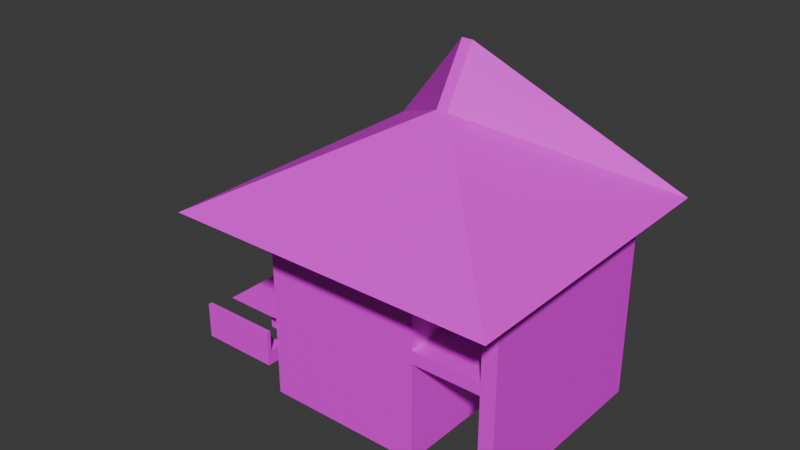 # Source: bakert.blend  (saved by Blender 4.0.36; exported with 4.5.12 LTS)
import bpy
from mathutils import Matrix  # noqa: F401  (used for matrix-valued properties, if any)

bpy.ops.wm.read_factory_settings(use_empty=True)
scene = bpy.context.scene
scene.name = 'Scene'

# ---- collections
col_collection = bpy.data.collections.new('Collection'); scene.collection.children.link(col_collection)

# ---- images (referenced by path relative to the original .blend; pixels are not part of the script)
import os
ASSET_DIR = os.environ.get("B2B_ASSET_DIR", "")  # directory of the original .blend (textures are referenced by path, not embedded)
HERE = os.path.dirname(os.path.abspath(__file__))  # packed textures are extracted next to this script under _unpacked/

def load_image(name, relpath, width, height, colorspace="sRGB"):
    """Load a texture the original file referenced (path relative to the .blend, or extracted next to this script)."""
    p = next((c for c in (os.path.join(HERE, relpath), os.path.join(ASSET_DIR, relpath)) if relpath and os.path.exists(c)), "")
    if p:
        img = bpy.data.images.load(p, check_existing=True)
        img.name = name
    else:  # same state as the original file: an image datablock whose file is absent (Cycles renders it pink)
        img = bpy.data.images.new(name, width, height)
        img.source = "FILE"
        img.filepath = "//" + (relpath or name)
    img.colorspace_settings.name = colorspace
    return img
img_house_3_texture_png = load_image('house 3 texture.png', 'house 3 texture.png', 1024, 1024, 'sRGB')

# ---- materials (node trees are filled in below, after node groups)
mat_material = bpy.data.materials.new('Material')
mat_material.alpha_threshold = 0.0
mat_material.use_transparent_shadow = False
mat_material.roughness = 0.5
mat_material.line_color = (0.0, 0.0, 0.0, 1.0)
mat_material_004 = bpy.data.materials.new('Material.004')
mat_material_004.use_transparent_shadow = False
mat_material_003 = bpy.data.materials.new('Material.003')
mat_material_003.use_transparent_shadow = False
mat_material_002 = bpy.data.materials.new('Material.002')
mat_material_002.use_transparent_shadow = False
mat_material_001 = bpy.data.materials.new('Material.001')
mat_material_001.use_transparent_shadow = False
mat_material_005 = bpy.data.materials.new('Material.005')
mat_material_005.use_transparent_shadow = False

# ---- material node trees
mat_material.use_nodes = True; mat_material.node_tree.nodes.clear()
_N = mat_material.node_tree.nodes; _L = mat_material.node_tree.links
n0 = _N.new('ShaderNodeOutputMaterial'); n0.name = 'Material Output'; n0.location = (300, 300)
n1 = _N.new('ShaderNodeBsdfPrincipled'); n1.name = 'Principled BSDF'; n1.location = (10, 300)
n1.inputs[3].default_value = 1.45
n2 = _N.new('ShaderNodeTexImage'); n2.name = 'Image Texture'; n2.location = (-180, 275)
n2.image = img_house_3_texture_png
_L.new(n1.outputs[0], n0.inputs[0])
_L.new(n2.outputs[0], n1.inputs[0])
n0.is_active_output = True
mat_material_004.use_nodes = True; mat_material_004.node_tree.nodes.clear()
_N = mat_material_004.node_tree.nodes; _L = mat_material_004.node_tree.links
n0 = _N.new('ShaderNodeBsdfPrincipled'); n0.name = 'Principled BSDF'; n0.location = (10, 300)
n0.inputs[3].default_value = 1.45
n1 = _N.new('ShaderNodeOutputMaterial'); n1.name = 'Material Output'; n1.location = (300, 300)
n2 = _N.new('ShaderNodeTexImage'); n2.name = 'Image Texture'; n2.location = (-280, 275)
n2.image = img_house_3_texture_png
_L.new(n0.outputs[0], n1.inputs[0])
_L.new(n2.outputs[0], n0.inputs[0])
n1.is_active_output = True
mat_material_003.use_nodes = True; mat_material_003.node_tree.nodes.clear()
_N = mat_material_003.node_tree.nodes; _L = mat_material_003.node_tree.links
n0 = _N.new('ShaderNodeBsdfPrincipled'); n0.name = 'Principled BSDF'; n0.location = (10, 300)
n0.inputs[3].default_value = 1.45
n1 = _N.new('ShaderNodeOutputMaterial'); n1.name = 'Material Output'; n1.location = (300, 300)
n2 = _N.new('ShaderNodeTexImage'); n2.name = 'Image Texture'; n2.location = (-280, 275)
n2.image = img_house_3_texture_png
_L.new(n0.outputs[0], n1.inputs[0])
_L.new(n2.outputs[0], n0.inputs[0])
n1.is_active_output = True
mat_material_002.use_nodes = True; mat_material_002.node_tree.nodes.clear()
_N = mat_material_002.node_tree.nodes; _L = mat_material_002.node_tree.links
n0 = _N.new('ShaderNodeBsdfPrincipled'); n0.name = 'Principled BSDF'; n0.location = (10, 300)
n0.inputs[0].default_value = (0.0, 0.0, 0.0, 1.0)
n0.inputs[3].default_value = 1.45
n1 = _N.new('ShaderNodeOutputMaterial'); n1.name = 'Material Output'; n1.location = (300, 300)
_L.new(n0.outputs[0], n1.inputs[0])
n1.is_active_output = True
mat_material_001.use_nodes = True; mat_material_001.node_tree.nodes.clear()
_N = mat_material_001.node_tree.nodes; _L = mat_material_001.node_tree.links
n0 = _N.new('ShaderNodeBsdfPrincipled'); n0.name = 'Principled BSDF'; n0.location = (10, 300)
n0.inputs[3].default_value = 1.45
n1 = _N.new('ShaderNodeOutputMaterial'); n1.name = 'Material Output'; n1.location = (300, 300)
n2 = _N.new('ShaderNodeTexImage'); n2.name = 'Image Texture'; n2.location = (-280, 275)
n2.image = img_house_3_texture_png
_L.new(n0.outputs[0], n1.inputs[0])
_L.new(n2.outputs[0], n0.inputs[0])
n1.is_active_output = True
mat_material_005.use_nodes = True; mat_material_005.node_tree.nodes.clear()
_N = mat_material_005.node_tree.nodes; _L = mat_material_005.node_tree.links
n0 = _N.new('ShaderNodeBsdfPrincipled'); n0.name = 'Principled BSDF'; n0.location = (10, 300)
n0.inputs[3].default_value = 1.45
n1 = _N.new('ShaderNodeOutputMaterial'); n1.name = 'Material Output'; n1.location = (300, 300)
n2 = _N.new('ShaderNodeTexImage'); n2.name = 'Image Texture'; n2.location = (-280, 275)
n2.image = img_house_3_texture_png
_L.new(n0.outputs[0], n1.inputs[0])
_L.new(n2.outputs[0], n0.inputs[0])
n1.is_active_output = True

# ---- world
world_world = bpy.data.worlds.new('World'); scene.world = world_world
world_world.use_nodes = True; world_world.node_tree.nodes.clear()
_N = world_world.node_tree.nodes; _L = world_world.node_tree.links
n0 = _N.new('ShaderNodeOutputWorld'); n0.name = 'World Output'; n0.location = (300, 300)
n1 = _N.new('ShaderNodeBackground'); n1.name = 'Background'; n1.location = (10, 300)
n1.inputs[0].default_value = (0.05088, 0.05088, 0.05088, 1.0)
_L.new(n1.outputs[0], n0.inputs[0])
n0.is_active_output = True
world_world.color = (0.05088, 0.05088, 0.05088)
world_world.use_sun_shadow = False
world_world.sun_shadow_jitter_overblur = 0.0

# ---- meshes
me_cube = bpy.data.meshes.new('Cube')
me_cube.from_pydata([(1.0, 1.0, 1.0), (1.0, 1.0, -1.0), (1.0, -1.0, 1.0), (1.0, -1.0, -1.0), (-1.0, 1.0, 1.0), (-1.0, 1.0, -1.0), (-1.0, -1.0, 1.0), (-1.0, -1.0, -1.0), (1.0, -1.0, 2.533), (-1.0, -1.0, 2.533), (1.0, 1.0, 2.533), (-1.0, 1.0, 2.533), (1.0, 1.0, 0.7595), (1.0, -1.0, 0.7707), (1.0, -0.5761, 0.7683), (1.0, -0.5761, 1.0), (1.955, -0.5761, 1.0), (1.955, -1.0, 1.0), (1.955, -1.0, 0.7707), (1.955, -0.5761, 0.7683), (-1.0, 1.0, 2.473), (1.0, 1.0, 2.473), (1.0, -1.0, 2.277), (-1.0, -1.0, 2.277), (-1.0, 1.467, 2.533), (1.0, 1.467, 2.533), (-1.0, 1.467, 2.473), (1.0, 1.467, 2.473), (0.9325, 0.8453, -1.001), (0.9325, 0.8453, -0.7357), (0.9325, 1.001, -1.001), (0.9325, 1.001, -0.7357), (1.895, 0.8453, -1.001), (1.895, 0.8453, -0.7357), (1.895, 1.001, -1.001), (1.895, 1.001, -0.7357), (0.9325, 0.6473, -0.678), (0.9325, 0.6473, -0.4122), (0.9325, 0.8028, -0.678), (0.9325, 0.8028, -0.4122), (1.895, 0.6473, -0.678), (1.895, 0.6473, -0.4122), (1.895, 0.8028, -0.678), (1.895, 0.8028, -0.4122), (0.9325, 0.435, -0.4025), (0.9325, 0.435, -0.1367), (0.9325, 0.5904, -0.4025), (0.9325, 0.5904, -0.1367), (1.895, 0.435, -0.4025), (1.895, 0.435, -0.1367), (1.895, 0.5904, -0.4025), (1.895, 0.5904, -0.1367), (0.9325, 0.2303, -0.1148), (0.9325, 0.2303, 0.151), (0.9325, 0.3857, -0.1148), (0.9325, 0.3857, 0.151), (1.895, 0.2303, -0.1148), (1.895, 0.2303, 0.151), (1.895, 0.3857, -0.1148), (1.895, 0.3857, 0.151), (0.9325, 0.03015, 0.1341), (0.9325, 0.03015, 0.3998), (0.9325, 0.1856, 0.1341), (0.9325, 0.1856, 0.3998), (1.895, 0.03015, 0.1341), (1.895, 0.03015, 0.3998), (1.895, 0.1856, 0.1341), (1.895, 0.1856, 0.3998), (0.9325, -0.1791, 0.3984), (0.9325, -0.1791, 0.6642), (0.9325, -0.02363, 0.3984), (0.9325, -0.02363, 0.6642), (1.895, -0.1791, 0.3984), (1.895, -0.1791, 0.6642), (1.895, -0.02363, 0.3984), (1.895, -0.02363, 0.6642), (0.9325, -0.3519, 0.6231), (0.9325, -0.3519, 0.8889), (0.9325, -0.1965, 0.6231), (0.9325, -0.1965, 0.8889), (1.895, -0.3519, 0.6231), (1.895, -0.3519, 0.8889), (1.895, -0.1965, 0.6231), (1.895, -0.1965, 0.8889), (0.9325, -0.5762, 0.7264), (0.9325, -0.5762, 0.9921), (0.9325, -0.4208, 0.7264), (0.9325, -0.4208, 0.9921), (1.895, -0.5762, 0.7264), (1.895, -0.5762, 0.9921), (1.895, -0.4208, 0.7264), (1.895, -0.4208, 0.9921), (1.878, -1.017, -1.011), (1.878, -1.017, 2.526), (1.878, 1.119, -1.011), (1.878, 1.119, 2.526), (2.067, -1.017, -1.011), (2.067, -1.017, 2.526), (2.067, 1.119, -1.011), (2.067, 1.119, 2.526), (1.878, -1.017, 2.304), (1.878, 1.119, 2.304), (2.067, 1.119, 2.304), (2.067, -1.017, 2.304), (1.011, -1.017, 2.304), (1.011, -1.017, 2.526), (1.011, 1.119, 2.526), (1.011, 1.119, 2.304)], [], [(21, 20, 26, 27), (3, 13, 2, 6, 7), (7, 6, 4, 5), (5, 1, 3, 7), (1, 12, 14, 13, 3), (5, 4, 0, 12, 1), (10, 11, 9, 8), (23, 22, 8, 9), (20, 23, 9, 11), (22, 21, 10, 8), (14, 15, 16, 19), (15, 14, 12, 0), (18, 19, 16, 17), (2, 13, 18, 17), (13, 14, 19, 18), (15, 2, 17, 16), (2, 15, 0, 21, 22), (4, 6, 23, 20), (6, 2, 22, 23), (0, 4, 20, 21), (27, 26, 24, 25), (11, 10, 25, 24), (10, 21, 27, 25), (20, 11, 24, 26), (28, 29, 31, 30), (30, 31, 35, 34), (34, 35, 33, 32), (32, 33, 29, 28), (30, 34, 32, 28), (35, 31, 29, 33), (36, 37, 39, 38), (38, 39, 43, 42), (42, 43, 41, 40), (40, 41, 37, 36), (38, 42, 40, 36), (43, 39, 37, 41), (44, 45, 47, 46), (46, 47, 51, 50), (50, 51, 49, 48), (48, 49, 45, 44), (46, 50, 48, 44), (51, 47, 45, 49), (52, 53, 55, 54), (54, 55, 59, 58), (58, 59, 57, 56), (56, 57, 53, 52), (54, 58, 56, 52), (59, 55, 53, 57), (60, 61, 63, 62), (62, 63, 67, 66), (66, 67, 65, 64), (64, 65, 61, 60), (62, 66, 64, 60), (67, 63, 61, 65), (68, 69, 71, 70), (70, 71, 75, 74), (74, 75, 73, 72), (72, 73, 69, 68), (70, 74, 72, 68), (75, 71, 69, 73), (76, 77, 79, 78), (78, 79, 83, 82), (82, 83, 81, 80), (80, 81, 77, 76), (78, 82, 80, 76), (83, 79, 77, 81), (84, 85, 87, 86), (86, 87, 91, 90), (90, 91, 89, 88), (88, 89, 85, 84), (86, 90, 88, 84), (91, 87, 85, 89), (100, 93, 105, 104), (101, 95, 99, 102), (102, 99, 97, 103), (103, 97, 93, 100), (94, 98, 96, 92), (99, 95, 93, 97), (96, 103, 100, 92), (98, 102, 103, 96), (94, 101, 102, 98), (92, 100, 101, 94), (104, 105, 106, 107), (101, 100, 104, 107), (93, 95, 106, 105), (95, 101, 107, 106)])
_uv = me_cube.uv_layers.new(name='UVMap')
_uv.uv.foreach_set('vector', [0.7913, 0.8591, 0.7913, 0.6091, 0.7913, 0.6091, 0.7913, 0.8591, 0.7306, 0.6686, 0.9519, 0.6686, 0.9806, 0.6686, 0.9806, 0.9186, 0.7306, 0.9186, 0.9937, 0.9938, 0.7049, 0.9923, 0.7111, 0.5439, 0.9984, 0.5435, 0.6189, 0.1598, 0.8689, 0.1598, 0.8689, 0.4098, 0.6189, 0.4098, 0.7404, 0.5913, 0.9603, 0.5913, 0.9614, 0.7884, 0.9617, 0.8413, 0.7404, 0.8413, 0.5671, 0.04676, 0.5565, 0.5317, -0.006914, 0.5203, 0.001234, 0.4787, 0.00381, 0.034, 0.625, 0.6052, 0.875, 0.6052, 0.875, 0.8552, 0.625, 0.8552, 0.7329, 1.0, 0.7329, 0.75, 0.7329, 0.75, 0.7329, 1.0, 0.8472, 0.8909, 0.8472, 0.6409, 0.8472, 0.6409, 0.8472, 0.8909, 0.625, 0.75, 0.625, 0.5, 0.625, 0.5, 0.625, 0.75, 0.596, 0.697, 0.625, 0.697, 0.625, 0.697, 0.596, 0.697, 0.877, 0.7884, 0.848, 0.7884, 0.8469, 0.5913, 0.877, 0.5913, 0.5963, 0.75, 0.596, 0.697, 0.625, 0.697, 0.625, 0.75, 0.9954, 0.5768, 0.9667, 0.5768, 0.9667, 0.5768, 0.9954, 0.5768, 0.5963, 0.75, 0.596, 0.697, 0.596, 0.697, 0.5963, 0.75, 0.8841, 0.8773, 0.8841, 0.8963, 0.8841, 0.8963, 0.8841, 0.8773, 0.7384, 0.813, 0.7384, 0.76, 0.7384, 0.563, 0.7384, 0.563, 0.7384, 0.813, 0.9552, 0.9445, 0.952, 0.629, 0.7456, 0.629, 0.7536, 0.9088, 0.7583, 0.9603, 0.7488, 0.7222, 0.9885, 0.7103, 0.9901, 0.9266, 0.3853, 0.9822, 0.3853, 0.5496, 0.0202, 0.5496, 0.01068, 0.9901, 0.746, 0.8748, 0.746, 0.6248, 0.746, 0.6248, 0.746, 0.8748, 0.875, 0.5, 0.625, 0.5, 0.625, 0.5, 0.875, 0.5, 0.9123, 0.8906, 0.9123, 0.8906, 0.9123, 0.8906, 0.9123, 0.8906, 0.625, 0.25, 0.625, 0.25, 0.625, 0.25, 0.625, 0.25, 0.375, 0.0, 0.625, 0.0, 0.625, 0.25, 0.375, 0.25, 0.7202, 0.5839, 0.9702, 0.5839, 0.9702, 0.8339, 0.7202, 0.8339, 0.375, 0.5, 0.625, 0.5, 0.625, 0.75, 0.375, 0.75, 0.7454, 0.5768, 0.9954, 0.5768, 0.9954, 0.8268, 0.7454, 0.8268, 0.125, 0.5, 0.375, 0.5, 0.375, 0.75, 0.125, 0.75, 0.7182, 0.689, 0.9682, 0.689, 0.9682, 0.939, 0.7182, 0.939, 0.375, 0.0, 0.625, 0.0, 0.625, 0.25, 0.375, 0.25, 0.7202, 0.5839, 0.9702, 0.5839, 0.9702, 0.8339, 0.7202, 0.8339, 0.375, 0.5, 0.625, 0.5, 0.625, 0.75, 0.375, 0.75, 0.7454, 0.5768, 0.9954, 0.5768, 0.9954, 0.8268, 0.7454, 0.8268, 0.125, 0.5, 0.375, 0.5, 0.375, 0.75, 0.125, 0.75, 0.7794, 0.6876, 0.8552, 0.6876, 0.8552, 0.777, 0.7794, 0.777, 0.375, 0.0, 0.625, 0.0, 0.625, 0.25, 0.375, 0.25, 0.7202, 0.5839, 0.9702, 0.5839, 0.9702, 0.8339, 0.7202, 0.8339, 0.375, 0.5, 0.625, 0.5, 0.625, 0.75, 0.375, 0.75, 0.7454, 0.5768, 0.9954, 0.5768, 0.9954, 0.8268, 0.7454, 0.8268, 0.125, 0.5, 0.375, 0.5, 0.375, 0.75, 0.125, 0.75, 0.7794, 0.6876, 0.8552, 0.6876, 0.8552, 0.777, 0.7794, 0.777, 0.375, 0.0, 0.625, 0.0, 0.625, 0.25, 0.375, 0.25, 0.7202, 0.5839, 0.9702, 0.5839, 0.9702, 0.8339, 0.7202, 0.8339, 0.375, 0.5, 0.625, 0.5, 0.625, 0.75, 0.375, 0.75, 0.7454, 0.5768, 0.9954, 0.5768, 0.9954, 0.8268, 0.7454, 0.8268, 0.125, 0.5, 0.375, 0.5, 0.375, 0.75, 0.125, 0.75, 0.7794, 0.6876, 0.8552, 0.6876, 0.8552, 0.777, 0.7794, 0.777, 0.375, 0.0, 0.625, 0.0, 0.625, 0.25, 0.375, 0.25, 0.7202, 0.5839, 0.9702, 0.5839, 0.9702, 0.8339, 0.7202, 0.8339, 0.375, 0.5, 0.625, 0.5, 0.625, 0.75, 0.375, 0.75, 0.7454, 0.5768, 0.9954, 0.5768, 0.9954, 0.8268, 0.7454, 0.8268, 0.125, 0.5, 0.375, 0.5, 0.375, 0.75, 0.125, 0.75, 0.751, 0.6858, 1.001, 0.6858, 1.001, 0.9358, 0.751, 0.9358, 0.375, 0.0, 0.625, 0.0, 0.625, 0.25, 0.375, 0.25, 0.7202, 0.5839, 0.9702, 0.5839, 0.9702, 0.8339, 0.7202, 0.8339, 0.375, 0.5, 0.625, 0.5, 0.625, 0.75, 0.375, 0.75, 0.7454, 0.5768, 0.9954, 0.5768, 0.9954, 0.8268, 0.7454, 0.8268, 0.125, 0.5, 0.375, 0.5, 0.375, 0.75, 0.125, 0.75, 0.7794, 0.6876, 0.8552, 0.6876, 0.8552, 0.777, 0.7794, 0.777, 0.375, 0.0, 0.625, 0.0, 0.625, 0.25, 0.375, 0.25, 0.7202, 0.5839, 0.9702, 0.5839, 0.9702, 0.8339, 0.7202, 0.8339, 0.375, 0.5, 0.625, 0.5, 0.625, 0.75, 0.375, 0.75, 0.7454, 0.5768, 0.9954, 0.5768, 0.9954, 0.8268, 0.7454, 0.8268, 0.125, 0.5, 0.375, 0.5, 0.375, 0.75, 0.125, 0.75, 0.8841, 0.8069, 0.96, 0.8069, 0.96, 0.8963, 0.8841, 0.8963, 0.375, 0.0, 0.625, 0.0, 0.625, 0.25, 0.375, 0.25, 0.375, 0.25, 0.625, 0.25, 0.625, 0.5, 0.375, 0.5, 0.375, 0.5, 0.625, 0.5, 0.625, 0.75, 0.375, 0.75, 0.7454, 0.5768, 0.9954, 0.5768, 0.9954, 0.8268, 0.7454, 0.8268, 0.125, 0.5, 0.375, 0.5, 0.375, 0.75, 0.125, 0.75, 0.7794, 0.6876, 0.8552, 0.6876, 0.8552, 0.777, 0.7794, 0.777, 0.8026, 0.8772, 0.9274, 0.8772, 0.9274, 0.8772, 0.8026, 0.8772, 0.7875, 0.6406, 0.9123, 0.6406, 0.9123, 0.8906, 0.7875, 0.8906, 0.7295, 0.6071, 0.8543, 0.6071, 0.8543, 0.8571, 0.7295, 0.8571, 0.7219, 0.75, 0.8467, 0.75, 0.8467, 1.0, 0.7219, 1.0, 0.125, 0.5, 0.375, 0.5, 0.375, 0.75, 0.125, 0.75, 0.625, 0.5, 0.875, 0.5, 0.875, 0.75, 0.625, 0.75, 0.7933, 0.75, 0.9185, 0.75, 0.9185, 1.0, 0.7933, 1.0, 0.8433, 0.6191, 0.9685, 0.6191, 0.9685, 0.8691, 0.8433, 0.8691, 0.7278, 0.7351, 0.853, 0.7351, 0.853, 0.9851, 0.7278, 0.9851, 0.7631, 0.5953, 0.8883, 0.5953, 0.8883, 0.8453, 0.7631, 0.8453, 0.7986, 0.6429, 0.9234, 0.6429, 0.9234, 0.8929, 0.7986, 0.8929, 0.5002, 0.25, 0.5002, 0.0, 0.5002, 0.0, 0.5002, 0.25, 0.875, 0.75, 0.875, 0.5, 0.875, 0.5, 0.875, 0.75, 0.9123, 0.6406, 0.7875, 0.6406, 0.7875, 0.6406, 0.9123, 0.6406])
me_cube.materials.append(mat_material)
me_cube.use_mirror_vertex_groups = False
me_cube.update()
me_cube_010 = bpy.data.meshes.new('Cube.010')
me_cube_010.from_pydata([(-1.0, -1.0, -1.657), (-0.03409, -0.03409, 0.3429), (-1.0, 0.863, -1.613), (-0.03409, 0.1711, 1.613), (1.0, -1.0, -1.657), (0.03409, -0.03409, 0.3429), (1.0, 0.863, -1.613), (0.03409, 0.1711, 1.613)], [], [(0, 1, 3, 2), (2, 3, 7, 6), (6, 7, 5, 4), (4, 5, 1, 0), (2, 6, 4, 0), (7, 3, 1, 5)])
_uv = me_cube_010.uv_layers.new(name='UVMap')
_uv.uv.foreach_set('vector', [0.7429, 0.6174, 0.9929, 0.6174, 0.9929, 0.8674, 0.7429, 0.8674, 0.7441, 0.5855, 0.9696, 0.6568, 0.9575, 0.88, 0.7697, 0.8679, 0.7303, 0.648, 0.9803, 0.648, 0.9803, 0.898, 0.7303, 0.898, 0.7479, 0.75, 0.9979, 0.75, 0.9979, 1.0, 0.7479, 1.0, 0.7877, 0.5976, 1.038, 0.5976, 1.038, 0.8476, 0.7877, 0.8476, 0.625, 0.5, 0.875, 0.5, 0.875, 0.75, 0.625, 0.75])
me_cube_010.materials.append(mat_material_004)
me_cube_010.update()
me_cube_011 = bpy.data.meshes.new('Cube.011')
me_cube_011.from_pydata([(-1.0, -1.0, -1.0), (-1.0, -1.0, 1.0), (-1.0, 1.0, -1.0), (-1.0, 1.0, 1.0), (1.0, -1.0, -1.0), (1.0, -1.0, 1.0), (1.0, 1.0, -1.0), (1.0, 1.0, 1.0), (-0.2746, -0.2746, 1.184), (-0.2746, 0.2746, 1.184), (0.2746, 0.2746, 1.184), (0.2746, -0.2746, 1.184), (-0.2746, -0.2746, 14.56), (-0.2746, 0.2746, 14.56), (0.2746, 0.2746, 14.56), (0.2746, -0.2746, 14.56)], [], [(0, 1, 3, 2), (2, 3, 7, 6), (6, 7, 5, 4), (4, 5, 1, 0), (2, 6, 4, 0), (5, 7, 10, 11), (8, 11, 15, 12), (3, 1, 8, 9), (1, 5, 11, 8), (7, 3, 9, 10), (14, 13, 12, 15), (10, 9, 13, 14), (11, 10, 14, 15), (9, 8, 12, 13)])
_uv = me_cube_011.uv_layers.new(name='UVMap')
_uv.uv.foreach_set('vector', [0.7278, 0.5922, 0.9778, 0.5922, 0.9778, 0.8422, 0.7278, 0.8422, 0.8109, 0.6642, 0.8893, 0.6642, 0.8893, 0.7425, 0.8109, 0.7425, 0.8109, 0.7425, 0.8893, 0.7425, 0.8893, 0.8209, 0.8109, 0.8209, 0.8109, 0.8209, 0.8893, 0.8209, 0.8893, 0.8992, 0.8109, 0.8992, 0.7326, 0.7425, 0.8109, 0.7425, 0.8109, 0.8209, 0.7326, 0.8209, 0.8893, 0.8209, 0.8893, 0.7425, 0.8893, 0.7425, 0.8893, 0.8209, 0.7661, 1.0, 0.7661, 0.75, 0.7661, 0.75, 0.7661, 1.0, 0.8893, 0.6642, 0.8893, 0.5859, 0.8893, 0.5859, 0.8893, 0.6642, 0.8893, 0.8992, 0.8893, 0.8209, 0.8893, 0.8209, 0.8893, 0.8992, 0.8893, 0.7425, 0.8893, 0.6642, 0.8893, 0.6642, 0.8893, 0.7425, 0.7485, 0.6417, 0.9985, 0.6417, 0.9985, 0.8917, 0.7485, 0.8917, 0.7762, 0.878, 0.7762, 0.628, 0.7762, 0.628, 0.7762, 0.878, 0.8893, 0.8209, 0.8893, 0.7425, 0.8893, 0.7425, 0.8893, 0.8209, 0.756, 0.9146, 0.756, 0.6646, 0.756, 0.6646, 0.756, 0.9146])
me_cube_011.materials.append(mat_material_003)
me_cube_011.update()
me_cube_012 = bpy.data.meshes.new('Cube.012')
me_cube_012.from_pydata([(-1.0, -1.0, -1.0), (-1.0, -1.0, 1.0), (-1.0, 1.0, -1.0), (-1.0, 1.0, 1.0), (1.0, -1.0, -1.0), (1.0, -1.0, 1.0), (1.0, 1.0, -1.0), (1.0, 1.0, 1.0), (0.0, 1.0, 9.546), (0.0, 1.0, 11.55), (0.0, -1.0, 9.546), (0.0, -1.0, 11.55), (-0.5, 1.0, -1.0), (-0.5, -1.0, 1.0), (-0.5, 1.0, 1.0), (-0.5, -1.0, -1.0), (0.5, 1.0, 1.0), (0.5, -1.0, -1.0), (0.5, 1.0, -1.0), (0.5, -1.0, 1.0), (1.0, 1.0, 1.0), (1.0, 1.0, -1.0), (1.0, -1.0, -1.0), (1.0, -1.0, 1.0), (-1.0, 1.0, -1.0), (-1.0, -1.0, -1.0), (-1.0, -1.0, 1.0), (-1.0, 1.0, 1.0), (-1.008, 1.0, -1.0), (-1.008, -1.0, -1.0), (-1.008, -1.0, 1.0), (-1.008, 1.0, 1.0), (-1.008, 1.0, -1.0), (-1.008, -1.0, -1.0), (-1.008, -1.0, 1.0), (-1.008, 1.0, 1.0)], [], [(3, 2, 24, 27), (18, 16, 7, 6), (5, 4, 22, 23), (15, 13, 1, 0), (18, 6, 4, 17), (14, 3, 1, 13), (16, 9, 11, 19), (12, 8, 10, 15), (17, 19, 11, 10), (12, 14, 9, 8), (2, 3, 14, 12), (2, 12, 15, 0), (9, 14, 13, 11), (10, 11, 13, 15), (4, 5, 19, 17), (7, 16, 19, 5), (8, 18, 17, 10), (8, 9, 16, 18), (21, 20, 23, 22), (4, 6, 21, 22), (7, 5, 23, 20), (6, 7, 20, 21), (27, 24, 28, 31), (0, 1, 26, 25), (1, 3, 27, 26), (2, 0, 25, 24), (29, 30, 34, 33), (25, 26, 30, 29), (26, 27, 31, 30), (24, 25, 29, 28), (33, 34, 35, 32), (30, 31, 35, 34), (28, 29, 33, 32), (31, 28, 32, 35)])
_uv = me_cube_012.uv_layers.new(name='UVMap')
_uv.uv.foreach_set('vector', [0.625, 0.25, 0.375, 0.25, 0.375, 0.25, 0.625, 0.25, 0.375, 0.4375, 0.625, 0.4375, 0.625, 0.5, 0.375, 0.5, 0.625, 0.75, 0.375, 0.75, 0.375, 0.75, 0.625, 0.75, 0.375, 0.9375, 0.625, 0.9375, 0.625, 1.0, 0.375, 1.0, 0.3125, 0.5, 0.375, 0.5, 0.375, 0.75, 0.3125, 0.75, 0.8125, 0.5, 0.875, 0.5, 0.875, 0.75, 0.8125, 0.75, 0.6875, 0.5, 0.75, 0.5, 0.75, 0.75, 0.6875, 0.75, 0.1875, 0.5, 0.25, 0.5, 0.25, 0.75, 0.1875, 0.75, 0.375, 0.8125, 0.625, 0.8125, 0.625, 0.875, 0.375, 0.875, 0.375, 0.3125, 0.625, 0.3125, 0.625, 0.375, 0.375, 0.375, 0.375, 0.25, 0.625, 0.25, 0.625, 0.3125, 0.375, 0.3125, 0.125, 0.5, 0.1875, 0.5, 0.1875, 0.75, 0.125, 0.75, 0.75, 0.5, 0.8125, 0.5, 0.8125, 0.75, 0.75, 0.75, 0.375, 0.875, 0.625, 0.875, 0.625, 0.9375, 0.375, 0.9375, 0.375, 0.75, 0.625, 0.75, 0.625, 0.8125, 0.375, 0.8125, 0.625, 0.5, 0.6875, 0.5, 0.6875, 0.75, 0.625, 0.75, 0.25, 0.5, 0.3125, 0.5, 0.3125, 0.75, 0.25, 0.75, 0.375, 0.375, 0.625, 0.375, 0.625, 0.4375, 0.375, 0.4375, 0.375, 0.5, 0.625, 0.5, 0.625, 0.75, 0.375, 0.75, 0.375, 0.75, 0.375, 0.5, 0.375, 0.5, 0.375, 0.75, 0.625, 0.5, 0.625, 0.75, 0.625, 0.75, 0.625, 0.5, 0.375, 0.5, 0.625, 0.5, 0.625, 0.5, 0.375, 0.5, 0.625, 0.25, 0.375, 0.25, 0.375, 0.25, 0.625, 0.25, 0.375, 1.0, 0.625, 1.0, 0.625, 1.0, 0.375, 1.0, 0.875, 0.75, 0.875, 0.5, 0.875, 0.5, 0.875, 0.75, 0.125, 0.5, 0.125, 0.75, 0.125, 0.75, 0.125, 0.5, 0.375, 1.0, 0.625, 1.0, 0.625, 1.0, 0.375, 1.0, 0.375, 1.0, 0.625, 1.0, 0.625, 1.0, 0.375, 1.0, 0.875, 0.75, 0.875, 0.5, 0.875, 0.5, 0.875, 0.75, 0.125, 0.5, 0.125, 0.75, 0.125, 0.75, 0.125, 0.5, 0.375, 0.0, 0.625, 0.0, 0.625, 0.25, 0.375, 0.25, 0.875, 0.75, 0.875, 0.5, 0.875, 0.5, 0.875, 0.75, 0.125, 0.5, 0.125, 0.75, 0.125, 0.75, 0.125, 0.5, 0.625, 0.25, 0.375, 0.25, 0.375, 0.25, 0.625, 0.25])
me_cube_012.materials.append(mat_material_002)
me_cube_012.update()
me_cube_013 = bpy.data.meshes.new('Cube.013')
me_cube_013.from_pydata([(-1.0, -1.0, -1.0), (-1.0, -1.0, 1.0), (-1.0, 1.0, -1.0), (-1.0, 1.0, 1.0), (1.0, -1.0, -1.0), (1.0, -1.0, 1.0), (1.0, 1.0, -1.0), (1.0, 1.0, 1.0), (-1.0, -4.827, 1.118), (-1.0, -2.827, 1.118), (1.0, -2.827, 1.118), (1.0, -4.827, 1.118), (-1.0, -8.262, 1.142), (-1.0, -6.262, 1.142), (1.0, -6.262, 1.142), (1.0, -8.262, 1.142), (-1.0, -11.56, 0.9762), (-1.0, -9.557, 0.9762), (1.0, -9.557, 0.9762), (1.0, -11.56, 0.9762), (-1.0, -11.56, -0.9882), (-1.0, -9.557, -0.9882), (1.0, -9.557, -0.9882), (1.0, -11.56, -0.9882)], [], [(0, 1, 3, 2), (2, 3, 7, 6), (6, 7, 5, 4), (4, 5, 1, 0), (2, 6, 4, 0), (5, 7, 10, 11), (8, 11, 15, 12), (3, 1, 8, 9), (1, 5, 11, 8), (7, 3, 9, 10), (15, 14, 18, 19), (10, 9, 13, 14), (11, 10, 14, 15), (9, 8, 12, 13), (19, 18, 22, 23), (13, 12, 16, 17), (12, 15, 19, 16), (14, 13, 17, 18), (22, 21, 20, 23), (17, 16, 20, 21), (16, 19, 23, 20), (18, 17, 21, 22)])
_uv = me_cube_013.uv_layers.new(name='UVMap')
_uv.uv.foreach_set('vector', [0.375, 0.0, 0.625, 0.0, 0.625, 0.25, 0.375, 0.25, 0.4128, 0.6154, 0.6628, 0.6154, 0.6628, 0.8654, 0.4128, 0.8654, 0.375, 0.5, 0.625, 0.5, 0.625, 0.75, 0.375, 0.75, 0.375, 0.75, 0.625, 0.75, 0.625, 1.0, 0.375, 1.0, 0.125, 0.5, 0.375, 0.5, 0.375, 0.75, 0.125, 0.75, 0.625, 0.75, 0.625, 0.5, 0.625, 0.5, 0.625, 0.75, 0.625, 1.0, 0.625, 0.75, 0.625, 0.75, 0.625, 1.0, 0.625, 0.25, 0.625, 0.0, 0.625, 0.0, 0.625, 0.25, 0.625, 1.0, 0.625, 0.75, 0.625, 0.75, 0.625, 1.0, 0.625, 0.5, 0.625, 0.25, 0.625, 0.25, 0.625, 0.5, 0.625, 0.75, 0.625, 0.5, 0.625, 0.5, 0.625, 0.75, 0.625, 0.5, 0.625, 0.25, 0.625, 0.25, 0.625, 0.5, 0.625, 0.75, 0.625, 0.5, 0.625, 0.5, 0.625, 0.75, 0.625, 0.25, 0.625, 0.0, 0.625, 0.0, 0.625, 0.25, 0.625, 0.75, 0.625, 0.5, 0.625, 0.5, 0.625, 0.75, 0.625, 0.25, 0.625, 0.0, 0.625, 0.0, 0.625, 0.25, 0.625, 1.0, 0.625, 0.75, 0.625, 0.75, 0.625, 1.0, 0.625, 0.5, 0.625, 0.25, 0.625, 0.25, 0.625, 0.5, 0.625, 0.5, 0.875, 0.5, 0.875, 0.75, 0.625, 0.75, 0.625, 0.25, 0.625, 0.0, 0.625, 0.0, 0.625, 0.25, 0.3881, 0.9874, 0.3907, 0.5736, 0.7258, 0.5673, 0.7031, 1.0, 0.625, 0.5, 0.625, 0.25, 0.625, 0.25, 0.625, 0.5])
me_cube_013.materials.append(mat_material_001)
me_cube_013.update()
me_cube_014 = bpy.data.meshes.new('Cube.014')
me_cube_014.from_pydata([(-1.0, -1.0, -1.0), (-1.0, -1.0, 1.0), (-1.0, 1.0, -1.0), (-1.0, 1.0, 1.0), (1.0, -1.0, -1.0), (1.0, -1.0, 1.0), (1.0, 1.0, -1.0), (1.0, 1.0, 1.0), (-1.0, -1.0, 6.811), (-1.0, 1.0, 6.811), (1.0, 1.0, 6.811), (1.0, -1.0, 6.811), (-0.7872, -0.7872, 7.879), (-0.7872, 0.7872, 7.879), (0.7872, 0.7872, 7.879), (0.7872, -0.7872, 7.879), (-8.217, -8.217, 8.709), (-8.217, 8.217, 8.709), (8.217, 8.217, 8.709), (8.217, -8.217, 8.709), (-9.758, -15.14, -0.6122), (-9.758, -15.14, 3.37), (-9.758, -9.435, -0.6122), (-9.758, -9.435, 3.37), (12.38, -15.14, -0.6122), (12.38, -15.14, 3.37), (12.38, -9.435, -0.6122), (12.38, -9.435, 3.37), (-9.758, -13.99, -0.6122), (-9.758, -13.99, 3.37), (12.38, -13.99, -0.6122), (12.38, -13.99, 3.37), (12.38, -13.99, 9.336), (12.38, -15.14, 9.336), (-9.758, -15.14, 9.336), (-9.758, -13.99, 9.336)], [], [(0, 1, 3, 2), (2, 3, 7, 6), (6, 7, 5, 4), (4, 5, 1, 0), (2, 6, 4, 0), (5, 7, 10, 11), (9, 8, 12, 13), (3, 1, 8, 9), (1, 5, 11, 8), (7, 3, 9, 10), (12, 15, 19, 16), (8, 11, 15, 12), (10, 9, 13, 14), (11, 10, 14, 15), (18, 17, 16, 19), (14, 13, 17, 18), (15, 14, 18, 19), (13, 12, 16, 17), (28, 29, 23, 22), (22, 23, 27, 26), (30, 31, 25, 24), (24, 25, 21, 20), (28, 30, 24, 20), (25, 31, 32, 33), (27, 23, 29, 31), (22, 26, 30, 28), (26, 27, 31, 30), (20, 21, 29, 28), (32, 35, 34, 33), (29, 21, 34, 35), (21, 25, 33, 34), (31, 29, 35, 32)])
_uv = me_cube_014.uv_layers.new(name='UVMap')
_uv.uv.foreach_set('vector', [0.6925, 0.1701, 0.9425, 0.1701, 0.9425, 0.4201, 0.6925, 0.4201, 0.6371, 0.25, 0.8871, 0.25, 0.8871, 0.5, 0.6371, 0.5, 0.6648, 0.06533, 0.9148, 0.06533, 0.9148, 0.3153, 0.6648, 0.3153, 0.6572, 0.1421, 0.9072, 0.1421, 0.9072, 0.3921, 0.6572, 0.3921, 0.125, 0.5, 0.375, 0.5, 0.375, 0.75, 0.125, 0.75, 0.6527, 0.3815, 0.6477, 0.1315, 0.9954, 0.1315, 1.023, 0.3815, 0.625, 0.25, 0.625, 0.0, 0.625, 0.0, 0.625, 0.25, 0.9904, 0.25, 0.9803, 0.0, 0.625, 0.0, 0.625, 0.25, 0.9274, 0.4299, 0.9349, 0.1799, 0.625, 0.1799, 0.625, 0.4299, 0.625, 0.5, 0.6149, 0.25, 0.9274, 0.25, 0.9123, 0.5, 0.625, 1.0, 0.625, 0.75, 0.625, 0.75, 0.625, 1.0, 0.625, 1.0, 0.625, 0.75, 0.625, 0.75, 0.625, 1.0, 0.625, 0.5, 0.625, 0.25, 0.625, 0.25, 0.625, 0.5, 0.625, 0.75, 0.625, 0.5, 0.625, 0.5, 0.625, 0.75, 0.7208, 0.6606, 0.9708, 0.6606, 0.9708, 0.9106, 0.7208, 0.9106, 0.625, 0.5, 0.625, 0.25, 0.625, 0.25, 0.625, 0.5, 0.625, 0.75, 0.625, 0.5, 0.625, 0.5, 0.625, 0.75, 0.625, 0.25, 0.625, 0.0, 0.625, 0.0, 0.625, 0.25, 0.6421, 0.125, 0.8921, 0.125, 0.8921, 0.25, 0.6421, 0.25, 0.695, 0.25, 0.945, 0.25, 0.945, 0.5, 0.695, 0.5, 0.727, 0.625, 0.977, 0.625, 0.977, 0.75, 0.727, 0.75, 0.719, 0.645, 0.969, 0.645, 0.969, 0.895, 0.719, 0.895, 0.125, 0.625, 0.375, 0.625, 0.375, 0.75, 0.125, 0.75, 0.833, 0.75, 0.833, 0.625, 0.833, 0.625, 0.833, 0.75, 0.7233, 0.689, 0.9733, 0.689, 0.9733, 0.814, 0.7233, 0.814, 0.125, 0.5, 0.375, 0.5, 0.375, 0.625, 0.125, 0.625, 0.743, 0.66, 0.993, 0.66, 0.993, 0.785, 0.743, 0.785, 0.7152, 0.09449, 0.9652, 0.09449, 0.9652, 0.2195, 0.7152, 0.2195, 0.745, 0.625, 0.995, 0.625, 0.995, 0.75, 0.745, 0.75, 0.8442, 0.7361, 0.8442, 0.6111, 0.8442, 0.6111, 0.8442, 0.7361, 0.761, 1.0, 0.761, 0.75, 0.761, 0.75, 0.761, 1.0, 0.7359, 0.94, 0.9859, 0.9116, 0.9859, 0.6219, 0.7359, 0.6219])
me_cube_014.materials.append(mat_material_005)
me_cube_014.update()

# ---- objects
ob_cube = bpy.data.objects.new('Cube', me_cube)
ob_cube_010 = bpy.data.objects.new('Cube.010', me_cube_010)
ob_cube_011 = bpy.data.objects.new('Cube.011', me_cube_011)
ob_cube_012 = bpy.data.objects.new('Cube.012', me_cube_012)
ob_cube_013 = bpy.data.objects.new('Cube.013', me_cube_013)
ob_cube_001 = bpy.data.objects.new('Cube.001', me_cube_014)

# ---- transforms, parenting, visibility, modifiers, constraints
ob_cube.location = (0.0, 0.0, 7.472)
ob_cube.scale = (10.58, 12.86, 7.525)
ob_cube.lock_rotations_4d = False
ob_cube.empty_display_type = 'ARROWS'
ob_cube.lineart.crease_threshold = 0.0
ob_cube_010.location = (4.709, 0.0, 35.67)
ob_cube_010.scale = (21.22, 21.22, 5.65)
ob_cube_011.location = (-26.48, 9.077, 0.0)
ob_cube_011.scale = (0.8649, 0.8649, 0.8649)
ob_cube_012.location = (-18.44, 9.072, 12.4)
ob_cube_012.scale = (-9.181, -0.1001, -0.1001)
_m = ob_cube_012.modifiers.new('Subdivision', 'SUBSURF')
ob_cube_013.location = (-18.9, 8.791, 9.586)
ob_cube_013.scale = (2.21, -0.04318, 2.21)
ob_cube_001.location = (-22.28, -1.929, 0.0417)
ob_cube_001.scale = (0.5022, 0.5022, 0.5022)

# ---- collection membership
col_collection.objects.link(ob_cube)
col_collection.objects.link(ob_cube_010)
col_collection.objects.link(ob_cube_011)
col_collection.objects.link(ob_cube_012)
col_collection.objects.link(ob_cube_013)
col_collection.objects.link(ob_cube_001)

# ---- scene / render settings (as saved in the file)
scene.frame_start = 1; scene.frame_end = 250; scene.frame_set(1)
scene.render.engine = 'BLENDER_EEVEE_NEXT'
scene.cycles.sampling_pattern = 'TABULATED_SOBOL'
bpy.context.view_layer.update()

# ---- added for rendering (the .blend has no active camera and no usable light): camera, sun
cam_auto = bpy.data.cameras.new('AutoCamera')
cam_auto.lens = 50.0
cam_auto.sensor_width = 36.0
cam_auto.clip_end = 1314.95
ob_auto_camera = bpy.data.objects.new('AutoCamera', cam_auto)
scene.collection.objects.link(ob_auto_camera)
ob_auto_camera.location = (74.0782, -91.084, 81.9007)
ob_auto_camera.rotation_euler = (1.09748, -7.21219e-08, 0.694738)
scene.camera = ob_auto_camera
light_auto_sun = bpy.data.lights.new('AutoSun', 'SUN')
light_auto_sun.energy = 3.0
light_auto_sun.angle = 0.0523599
ob_auto_sun = bpy.data.objects.new('AutoSun', light_auto_sun)
scene.collection.objects.link(ob_auto_sun)
ob_auto_sun.rotation_euler = (0.872665, 0.174533, 0.523599)
bpy.context.view_layer.update()
